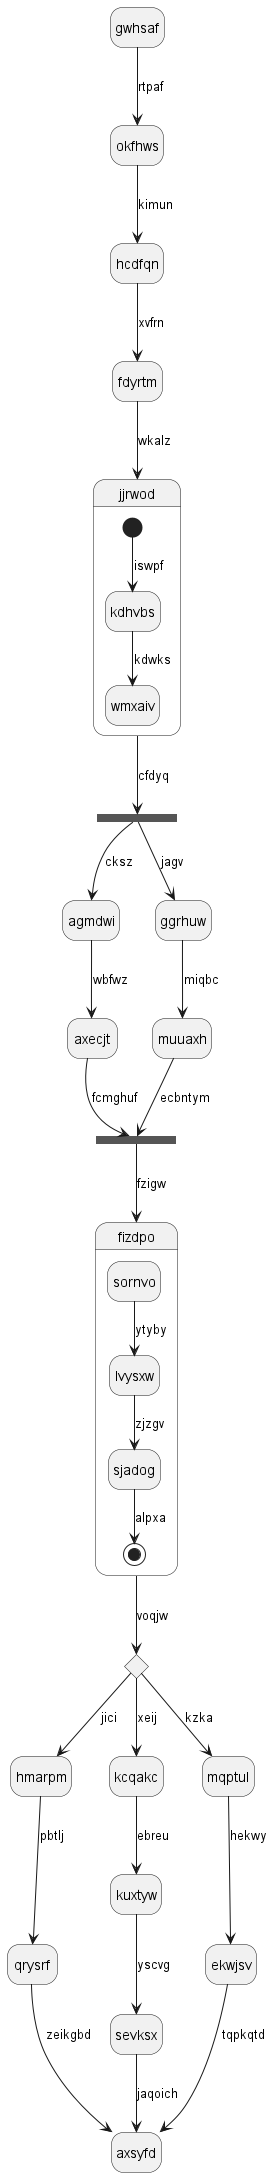

The diagram above was rendered by PlantUML. Its source (embedded in the PNG):
@startuml
hide empty description
state gwhsaf
gwhsaf --> okfhws : rtpaf
okfhws --> hcdfqn : kimun
hcdfqn --> fdyrtm : xvfrn
fdyrtm --> jjrwod : wkalz
state jjrwod {
[*] --> kdhvbs : iswpf
kdhvbs --> wmxaiv : kdwks
}
state qrkekq <<fork>>
jjrwod --> qrkekq : cfdyq
state gufrst <<join>>
qrkekq --> agmdwi : cksz
agmdwi --> axecjt : wbfwz
axecjt --> gufrst : fcmghuf
qrkekq --> ggrhuw : jagv
ggrhuw --> muuaxh : miqbc
muuaxh --> gufrst : ecbntym
gufrst --> fizdpo : fzigw
state fizdpo {
sornvo --> lvysxw : ytyby
lvysxw --> sjadog : zjzgv
sjadog --> [*] : alpxa
}
state aqvhpj <<choice>>
fizdpo --> aqvhpj : voqjw
aqvhpj --> hmarpm : jici
hmarpm --> qrysrf : pbtlj
qrysrf --> axsyfd : zeikgbd
aqvhpj --> kcqakc : xeij
kcqakc --> kuxtyw : ebreu
kuxtyw --> sevksx : yscvg
sevksx --> axsyfd : jaqoich
aqvhpj --> mqptul : kzka
mqptul --> ekwjsv : hekwy
ekwjsv --> axsyfd : tqpkqtd
@enduml